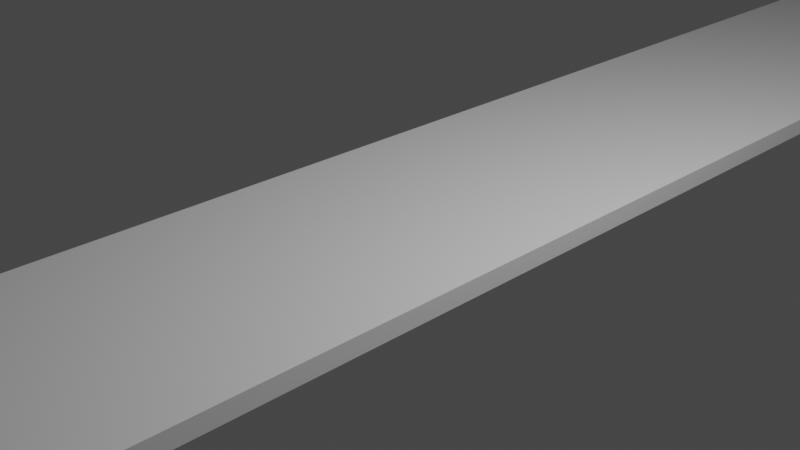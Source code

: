 # Source: straightrail.blend  (saved by Blender 2.80.75; exported with 4.5.12 LTS)
import bpy
from mathutils import Matrix  # noqa: F401  (used for matrix-valued properties, if any)

bpy.ops.wm.read_factory_settings(use_empty=True)
scene = bpy.context.scene
scene.name = 'Scene'

# ---- collections
col_collection = bpy.data.collections.new('Collection'); scene.collection.children.link(col_collection)

# ---- world
world_world = bpy.data.worlds.new('World'); scene.world = world_world
world_world.use_nodes = True; world_world.node_tree.nodes.clear()
_N = world_world.node_tree.nodes; _L = world_world.node_tree.links
n0 = _N.new('ShaderNodeOutputWorld'); n0.name = 'World Output'; n0.location = (300, 300)
n1 = _N.new('ShaderNodeBackground'); n1.name = 'Background'; n1.location = (10, 300)
n1.inputs[0].default_value = (0.05088, 0.05088, 0.05088, 1.0)
_L.new(n1.outputs[0], n0.inputs[0])
n0.is_active_output = True
world_world.color = (0.05088, 0.05088, 0.05088)
world_world.use_sun_shadow = False
world_world.sun_shadow_jitter_overblur = 0.0

# ---- cameras
cam_camera = bpy.data.cameras.new('Camera')
cam_camera.clip_end = 100.0
cam_camera.ortho_scale = 7.314

# ---- lights
light_light = bpy.data.lights.new('Light', 'POINT')
light_light.transmission_factor = 0.0
light_light.energy = 1000.0
light_light.shadow_soft_size = 0.1
light_light.shadow_maximum_resolution = 0.006
light_light.use_absolute_resolution = True

# ---- meshes
me_cube_001 = bpy.data.meshes.new('Cube.001')
me_cube_001.from_pydata([(-1.0, -1.0, -1.0), (-1.0, -1.0, 1.0), (-1.0, 1.0, -1.0), (-1.0, 1.0, 1.0), (1.0, -1.0, -1.0), (1.0, -1.0, 1.0), (1.0, 1.0, -1.0), (1.0, 1.0, 1.0)], [], [(0, 1, 3, 2), (2, 3, 7, 6), (6, 7, 5, 4), (4, 5, 1, 0), (2, 6, 4, 0), (7, 3, 1, 5)])
_uv = me_cube_001.uv_layers.new(name='UVMap')
_uv.uv.foreach_set('vector', [0.375, 0.0, 0.625, 0.0, 0.625, 0.25, 0.375, 0.25, 0.375, 0.25, 0.625, 0.25, 0.625, 0.5, 0.375, 0.5, 0.375, 0.5, 0.625, 0.5, 0.625, 0.75, 0.375, 0.75, 0.375, 0.75, 0.625, 0.75, 0.625, 1.0, 0.375, 1.0, 0.125, 0.5, 0.375, 0.5, 0.375, 0.75, 0.125, 0.75, 0.625, 0.5, 0.875, 0.5, 0.875, 0.75, 0.625, 0.75])
me_cube_001.use_remesh_preserve_volume = False
me_cube_001.use_remesh_preserve_attributes = False
me_cube_001.use_mirror_vertex_groups = False
me_cube_001.update()

# ---- objects
ob_light = bpy.data.objects.new('Light', light_light)
ob_camera = bpy.data.objects.new('Camera', cam_camera)
ob_cube = bpy.data.objects.new('Cube', me_cube_001)

# ---- transforms, parenting, visibility, modifiers, constraints
ob_light.location = (4.076, 1.005, 5.904)
ob_light.rotation_euler = (0.6503, 0.05522, 1.866)
ob_light.lock_rotations_4d = False
ob_light.empty_display_type = 'ARROWS'
ob_light.color = (0.0, 0.0, 0.0, 0.0)
ob_light.lineart.crease_threshold = 0.0
ob_camera.location = (7.359, -6.926, 4.958)
ob_camera.rotation_euler = (1.109, 0.0, 0.8149)
ob_camera.lock_rotations_4d = False
ob_camera.empty_display_type = 'ARROWS'
ob_camera.color = (0.0, 0.0, 0.0, 0.0)
ob_camera.display_type = 'WIRE'
ob_camera.lineart.crease_threshold = 0.0
ob_cube.location = (0.0, 0.0, 0.0)
ob_cube.scale = (1.5, 400.0, 0.1)
ob_cube.lineart.crease_threshold = 0.0

# ---- collection membership
col_collection.objects.link(ob_light)
col_collection.objects.link(ob_camera)
col_collection.objects.link(ob_cube)

# ---- scene / render settings (as saved in the file)
scene.camera = ob_camera
scene.frame_start = 1; scene.frame_end = 250; scene.frame_set(1)
scene.render.engine = 'BLENDER_EEVEE_NEXT'
scene.cycles.use_denoising = False
scene.cycles.samples = 128
scene.cycles.sampling_pattern = 'TABULATED_SOBOL'
scene.cycles.use_adaptive_sampling = False
scene.cycles.use_light_tree = False
scene.view_settings.view_transform = 'Filmic'
bpy.context.view_layer.update()
